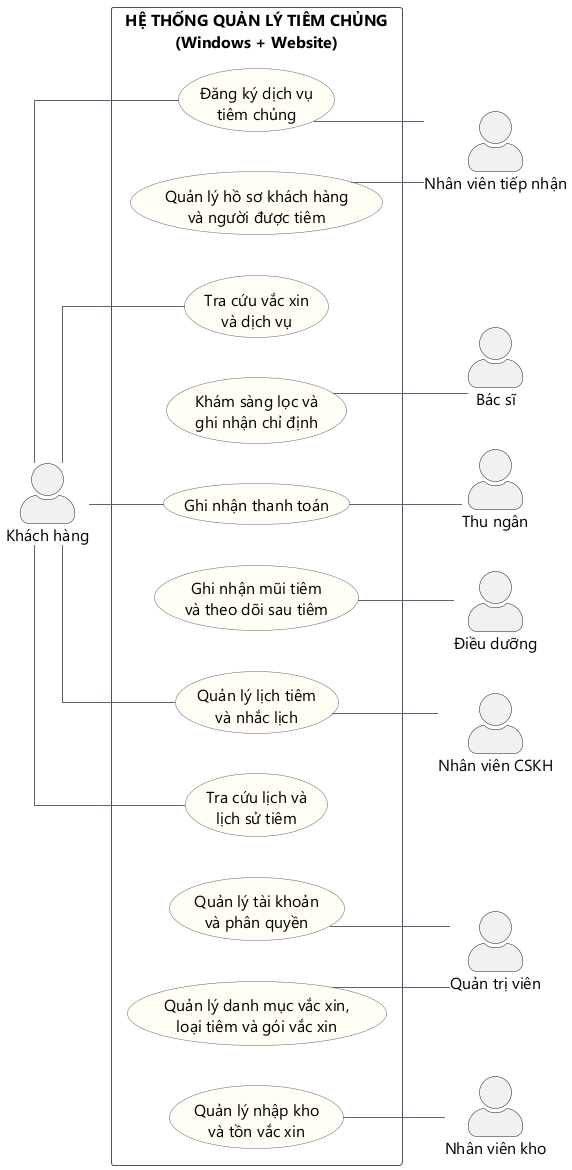

The diagram above was rendered by PlantUML. Its source (embedded in the PNG):
@startuml
left to right direction
skinparam shadowing false
skinparam packageStyle rectangle
skinparam linetype ortho
skinparam actorStyle awesome
skinparam usecase {
  BackgroundColor #FFFDF4
  BorderColor #5B6573
  ArrowColor #5B6573
}
skinparam rectangle {
  BackgroundColor #FFFFFF
  BorderColor #425466
}
skinparam defaultFontName "Segoe UI"
skinparam defaultFontSize 16
skinparam nodesep 40
skinparam ranksep 38

actor "Khách hàng" as Customer

rectangle "HỆ THỐNG QUẢN LÝ TIÊM CHỦNG\n(Windows + Website)" {
  usecase "Tra cứu vắc xin\nvà dịch vụ" as UC_Search
  usecase "Quản lý hồ sơ khách hàng\nvà người được tiêm" as UC_Profile
  usecase "Đăng ký dịch vụ\ntiêm chủng" as UC_Register
  usecase "Khám sàng lọc và\nghi nhận chỉ định" as UC_Screen
  usecase "Ghi nhận thanh toán" as UC_Payment
  usecase "Ghi nhận mũi tiêm\nvà theo dõi sau tiêm" as UC_Vaccinate
  usecase "Tra cứu lịch và\nlịch sử tiêm" as UC_History
  usecase "Quản lý lịch tiêm\nvà nhắc lịch" as UC_Schedule
  usecase "Quản lý danh mục vắc xin,\nloại tiêm và gói vắc xin" as UC_Catalog
  usecase "Quản lý nhập kho\nvà tồn vắc xin" as UC_Inventory
  usecase "Quản lý tài khoản\nvà phân quyền" as UC_Account
}

actor "Nhân viên tiếp nhận" as Reception
actor "Bác sĩ" as Doctor
actor "Thu ngân" as Cashier
actor "Điều dưỡng" as Nurse
actor "Nhân viên kho" as Warehouse
actor "Nhân viên CSKH" as Support
actor "Quản trị viên" as Admin

Customer -- UC_Search
Customer -- UC_Register
Customer -- UC_Payment
Customer -- UC_History
Customer -- UC_Schedule
UC_Profile -- Reception
UC_Register -- Reception
UC_Screen -- Doctor
UC_Payment -- Cashier
UC_Vaccinate -- Nurse
UC_Inventory -- Warehouse
UC_Schedule -- Support
UC_Catalog -- Admin
UC_Account -- Admin

@enduml